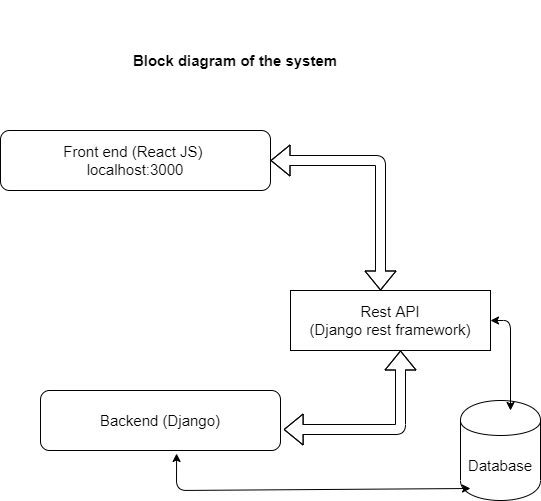

The diagram above was exported from draw.io. Its source (the exported page's mxGraphModel, read from the mxfile embedded in the PNG):
<mxGraphModel dx="868" dy="1582" grid="1" gridSize="10" guides="1" tooltips="1" connect="1" arrows="1" fold="1" page="1" pageScale="1" pageWidth="850" pageHeight="1100" math="0" shadow="0">
  <root>
    <mxCell id="0" />
    <mxCell id="1" parent="0" />
    <mxCell id="rWn2WplKN_GpcWLY6F5w-4" value="Block diagram of the system" style="text;html=1;strokeColor=none;fillColor=none;align=center;verticalAlign=middle;whiteSpace=wrap;rounded=0;fontStyle=1;fontSize=15;" vertex="1" parent="1">
      <mxGeometry x="310" y="-20" width="250" height="120" as="geometry" />
    </mxCell>
    <mxCell id="rWn2WplKN_GpcWLY6F5w-5" value="Front end (React JS)&amp;nbsp;&lt;br&gt;localhost:3000" style="rounded=1;whiteSpace=wrap;html=1;fontSize=15;" vertex="1" parent="1">
      <mxGeometry x="200" y="110" width="270" height="60" as="geometry" />
    </mxCell>
    <mxCell id="rWn2WplKN_GpcWLY6F5w-7" value="Backend (Django)&lt;br&gt;" style="rounded=1;whiteSpace=wrap;html=1;fontSize=15;" vertex="1" parent="1">
      <mxGeometry x="240" y="370" width="240" height="60" as="geometry" />
    </mxCell>
    <mxCell id="rWn2WplKN_GpcWLY6F5w-9" value="Rest API&lt;br&gt;(Django rest framework)" style="rounded=0;whiteSpace=wrap;html=1;fontSize=15;" vertex="1" parent="1">
      <mxGeometry x="490" y="270" width="200" height="60" as="geometry" />
    </mxCell>
    <mxCell id="rWn2WplKN_GpcWLY6F5w-10" value="" style="shape=flexArrow;endArrow=classic;startArrow=classic;html=1;fontSize=15;exitX=1.013;exitY=0.65;exitDx=0;exitDy=0;exitPerimeter=0;entryX=0.55;entryY=1;entryDx=0;entryDy=0;entryPerimeter=0;" edge="1" parent="1" source="rWn2WplKN_GpcWLY6F5w-7" target="rWn2WplKN_GpcWLY6F5w-9">
      <mxGeometry width="100" height="100" relative="1" as="geometry">
        <mxPoint x="550" y="410" as="sourcePoint" />
        <mxPoint x="650" y="310" as="targetPoint" />
        <Array as="points">
          <mxPoint x="600" y="409" />
        </Array>
      </mxGeometry>
    </mxCell>
    <mxCell id="rWn2WplKN_GpcWLY6F5w-12" value="Database" style="shape=cylinder;whiteSpace=wrap;html=1;boundedLbl=1;backgroundOutline=1;fontSize=15;" vertex="1" parent="1">
      <mxGeometry x="660" y="380" width="80" height="100" as="geometry" />
    </mxCell>
    <mxCell id="rWn2WplKN_GpcWLY6F5w-15" value="" style="endArrow=classic;startArrow=classic;html=1;fontSize=15;exitX=0.567;exitY=1.05;exitDx=0;exitDy=0;exitPerimeter=0;" edge="1" parent="1" source="rWn2WplKN_GpcWLY6F5w-7">
      <mxGeometry width="50" height="50" relative="1" as="geometry">
        <mxPoint x="560" y="520" as="sourcePoint" />
        <mxPoint x="670" y="468" as="targetPoint" />
        <Array as="points">
          <mxPoint x="376" y="470" />
        </Array>
      </mxGeometry>
    </mxCell>
    <mxCell id="rWn2WplKN_GpcWLY6F5w-16" value="" style="endArrow=classic;startArrow=classic;html=1;fontSize=15;entryX=1;entryY=0.5;entryDx=0;entryDy=0;" edge="1" parent="1" target="rWn2WplKN_GpcWLY6F5w-9">
      <mxGeometry width="50" height="50" relative="1" as="geometry">
        <mxPoint x="710" y="390" as="sourcePoint" />
        <mxPoint x="710" y="280" as="targetPoint" />
        <Array as="points">
          <mxPoint x="710" y="300" />
        </Array>
      </mxGeometry>
    </mxCell>
    <mxCell id="rWn2WplKN_GpcWLY6F5w-18" value="" style="shape=flexArrow;endArrow=classic;startArrow=classic;html=1;fontSize=15;entryX=1;entryY=0.5;entryDx=0;entryDy=0;" edge="1" parent="1" target="rWn2WplKN_GpcWLY6F5w-5">
      <mxGeometry width="100" height="100" relative="1" as="geometry">
        <mxPoint x="580" y="270" as="sourcePoint" />
        <mxPoint x="680" y="170" as="targetPoint" />
        <Array as="points">
          <mxPoint x="580" y="140" />
        </Array>
      </mxGeometry>
    </mxCell>
  </root>
</mxGraphModel>